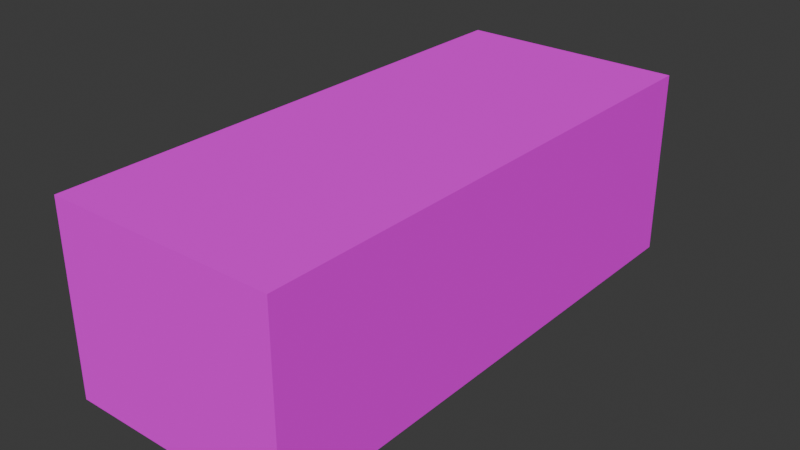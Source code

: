 # Source: brick_2_.blend  (saved by Blender 5.2.44; exported with 4.5.12 LTS)
import bpy
from mathutils import Matrix  # noqa: F401  (used for matrix-valued properties, if any)

bpy.ops.wm.read_factory_settings(use_empty=True)
scene = bpy.context.scene
scene.name = 'Scene'

# ---- collections
col_collection = bpy.data.collections.new('Collection'); scene.collection.children.link(col_collection)

# ---- images (referenced by path relative to the original .blend; pixels are not part of the script)
import os
ASSET_DIR = os.environ.get("B2B_ASSET_DIR", "")  # directory of the original .blend (textures are referenced by path, not embedded)
HERE = os.path.dirname(os.path.abspath(__file__))  # packed textures are extracted next to this script under _unpacked/

def load_image(name, relpath, width, height, colorspace="sRGB"):
    """Load a texture the original file referenced (path relative to the .blend, or extracted next to this script)."""
    p = next((c for c in (os.path.join(HERE, relpath), os.path.join(ASSET_DIR, relpath)) if relpath and os.path.exists(c)), "")
    if p:
        img = bpy.data.images.load(p, check_existing=True)
        img.name = name
    else:  # same state as the original file: an image datablock whose file is absent (Cycles renders it pink)
        img = bpy.data.images.new(name, width, height)
        img.source = "FILE"
        img.filepath = "//" + (relpath or name)
    img.colorspace_settings.name = colorspace
    return img
img_brick_16x32_png_001 = load_image('brick_16x32.png.001', 'brick_16x32.png', 1024, 1024, 'sRGB')

# ---- materials (node trees are filled in below, after node groups)
mat_brick_16x32 = bpy.data.materials.new('brick_16x32')
mat_brick_16x32.alpha_threshold = 0.0
mat_brick_16x32.use_backface_culling_lightprobe_volume = False
mat_brick_16x32.roughness = 0.5
mat_brick_16x32.line_color = (0.0, 0.0, 0.0, 1.0)

# ---- material node trees
mat_brick_16x32.use_nodes = True; mat_brick_16x32.node_tree.nodes.clear()
_N = mat_brick_16x32.node_tree.nodes; _L = mat_brick_16x32.node_tree.links
n0 = _N.new('ShaderNodeOutputMaterial'); n0.name = 'Material Output'; n0.location = (200, 100)
n1 = _N.new('ShaderNodeBsdfPrincipled'); n1.name = 'Principled BSDF'; n1.location = (-200, 100)
n1.inputs[2].default_value = 1.0
n1.inputs[10].default_value = 0.005
n1.inputs[13].default_value = 0.0
n2 = _N.new('ShaderNodeTexImage'); n2.name = 'Image Texture'; n2.location = (-490, 80)
n2.image = img_brick_16x32_png_001
n2.interpolation = 'Closest'
_L.new(n1.outputs[0], n0.inputs[0])
_L.new(n2.outputs[0], n1.inputs[0])
n0.is_active_output = True

# ---- world
world_world = bpy.data.worlds.new('World'); scene.world = world_world
world_world.use_nodes = True; world_world.node_tree.nodes.clear()
_N = world_world.node_tree.nodes; _L = world_world.node_tree.links
n0 = _N.new('ShaderNodeOutputWorld'); n0.name = 'World Output'; n0.location = (200, 100)
n1 = _N.new('ShaderNodeBackground'); n1.name = 'Background'; n1.location = (-200, 100)
n1.inputs[0].default_value = (0.05088, 0.05088, 0.05088, 1.0)
_L.new(n1.outputs[0], n0.inputs[0])
n0.is_active_output = True
world_world.color = (0.05088, 0.05088, 0.05088)
world_world.sun_shadow_jitter_overblur = 0.0

# ---- meshes
me_cube_001 = bpy.data.meshes.new('Cube.001')
me_cube_001.from_pydata([(-0.03827, -0.09, 0.06146), (0.03827, -0.09, 0.06146), (-0.03827, 0.09, 0.06146), (0.03827, 0.09, 0.06146), (-0.03827, -0.09, -0.001457), (0.03827, -0.09, -0.001457), (-0.03827, 0.09, -0.001457), (0.03827, 0.09, -0.001457)], [], [(0, 1, 3, 2), (2, 3, 7, 6), (6, 7, 5, 4), (4, 5, 1, 0), (2, 6, 4, 0), (7, 3, 1, 5)])
_uv = me_cube_001.uv_layers.new(name='UVMap')
_uv.uv.foreach_set('vector', [0.001367, 0.0, 0.001367, 1.0, 0.9986, 1.0, 0.9986, 0.0, 0.001367, 0.0, 0.001367, 1.0, 0.9986, 1.0, 0.9986, 0.0, 0.9986, 0.0, 0.9986, 1.0, 0.001367, 1.0, 0.001367, 0.0, 0.9986, 0.0, 0.9986, 1.0, 0.001367, 1.0, 0.001367, 0.0, 0.991, 0.8432, 0.991, 0.1568, 0.009009, 0.1568, 0.009009, 0.8432, 0.991, 0.1568, 0.991, 0.8432, 0.009009, 0.8432, 0.009009, 0.1568])
me_cube_001.materials.append(mat_brick_16x32)
me_cube_001.update()

# ---- objects
ob_cube = bpy.data.objects.new('Cube', me_cube_001)

# ---- transforms, parenting, visibility, modifiers, constraints
ob_cube.location = (0.0, 0.0, 0.0)

# ---- collection membership
col_collection.objects.link(ob_cube)

# ---- scene / render settings (as saved in the file)
scene.frame_start = 1; scene.frame_end = 250; scene.frame_set(1)
scene.render.engine = 'BLENDER_EEVEE_NEXT'
scene.render.bake_bias = 0.0
scene.render.bake_samples = 0
scene.render.compositor_device = 'GPU'
scene.eevee.use_volume_custom_range = False
scene.eevee.fast_gi_thickness_near = 0.1
scene.eevee.fast_gi_thickness_far = 0.0
scene.eevee.ray_tracing_options.screen_trace_thickness = 0.1
bpy.context.view_layer.update()

# ---- added for rendering (the .blend has no active camera and no usable light): camera, sun
cam_auto = bpy.data.cameras.new('AutoCamera')
cam_auto.lens = 50.0
cam_auto.sensor_width = 36.0
cam_auto.clip_end = 1000.0
ob_auto_camera = bpy.data.objects.new('AutoCamera', cam_auto)
scene.collection.objects.link(ob_auto_camera)
ob_auto_camera.location = (0.190104, -0.228125, 0.182084)
ob_auto_camera.rotation_euler = (1.09748, -7.21219e-08, 0.694738)
scene.camera = ob_auto_camera
light_auto_sun = bpy.data.lights.new('AutoSun', 'SUN')
light_auto_sun.energy = 3.0
light_auto_sun.angle = 0.0523599
ob_auto_sun = bpy.data.objects.new('AutoSun', light_auto_sun)
scene.collection.objects.link(ob_auto_sun)
ob_auto_sun.rotation_euler = (0.872665, 0.174533, 0.523599)
bpy.context.view_layer.update()
